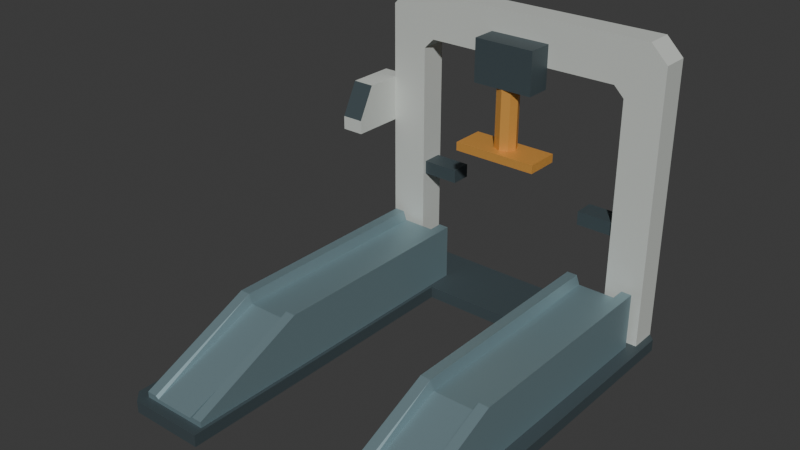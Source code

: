 # Source: source.blend  (saved by Blender 4.3.34; exported with 4.5.12 LTS)
import bpy
from mathutils import Matrix  # noqa: F401  (used for matrix-valued properties, if any)

bpy.ops.wm.read_factory_settings(use_empty=True)
scene = bpy.context.scene
scene.name = 'Scene'

# ---- collections
col_collection = bpy.data.collections.new('Collection'); scene.collection.children.link(col_collection)

# ---- materials (node trees are filled in below, after node groups)
mat_fixture_graphite = bpy.data.materials.new('Fixture_Graphite')
mat_fixture_graphite.diffuse_color = (0.065, 0.09, 0.1, 1.0)
mat_beds_satinsteelblue = bpy.data.materials.new('Beds_SatinSteelBlue')
mat_beds_satinsteelblue.diffuse_color = (0.29, 0.42, 0.46, 1.0)
mat_portal_warmivory = bpy.data.materials.new('Portal_WarmIvory')
mat_portal_warmivory.diffuse_color = (0.65, 0.68, 0.64, 1.0)
mat_fixedhead_mutedamber = bpy.data.materials.new('FixedHead_MutedAmber')
mat_fixedhead_mutedamber.diffuse_color = (0.72, 0.34, 0.07, 1.0)

# ---- material node trees
mat_fixture_graphite.use_nodes = True; mat_fixture_graphite.node_tree.nodes.clear()
_N = mat_fixture_graphite.node_tree.nodes; _L = mat_fixture_graphite.node_tree.links
n0 = _N.new('ShaderNodeBsdfPrincipled'); n0.name = 'Principled BSDF'; n0.location = (10, 300)
n0.inputs[0].default_value = (0.065, 0.09, 0.1, 1.0)
n0.inputs[1].default_value = 0.25
n0.inputs[2].default_value = 0.55
n1 = _N.new('ShaderNodeOutputMaterial'); n1.name = 'Material Output'; n1.location = (300, 300)
_L.new(n0.outputs[0], n1.inputs[0])
n1.is_active_output = True
mat_beds_satinsteelblue.use_nodes = True; mat_beds_satinsteelblue.node_tree.nodes.clear()
_N = mat_beds_satinsteelblue.node_tree.nodes; _L = mat_beds_satinsteelblue.node_tree.links
n0 = _N.new('ShaderNodeBsdfPrincipled'); n0.name = 'Principled BSDF'; n0.location = (10, 300)
n0.inputs[0].default_value = (0.29, 0.42, 0.46, 1.0)
n0.inputs[1].default_value = 0.62
n0.inputs[2].default_value = 0.48
n1 = _N.new('ShaderNodeOutputMaterial'); n1.name = 'Material Output'; n1.location = (300, 300)
_L.new(n0.outputs[0], n1.inputs[0])
n1.is_active_output = True
mat_portal_warmivory.use_nodes = True; mat_portal_warmivory.node_tree.nodes.clear()
_N = mat_portal_warmivory.node_tree.nodes; _L = mat_portal_warmivory.node_tree.links
n0 = _N.new('ShaderNodeBsdfPrincipled'); n0.name = 'Principled BSDF'; n0.location = (10, 300)
n0.inputs[0].default_value = (0.65, 0.68, 0.64, 1.0)
n0.inputs[1].default_value = 0.15
n0.inputs[2].default_value = 0.62
n1 = _N.new('ShaderNodeOutputMaterial'); n1.name = 'Material Output'; n1.location = (300, 300)
_L.new(n0.outputs[0], n1.inputs[0])
n1.is_active_output = True
mat_fixedhead_mutedamber.use_nodes = True; mat_fixedhead_mutedamber.node_tree.nodes.clear()
_N = mat_fixedhead_mutedamber.node_tree.nodes; _L = mat_fixedhead_mutedamber.node_tree.links
n0 = _N.new('ShaderNodeBsdfPrincipled'); n0.name = 'Principled BSDF'; n0.location = (10, 300)
n0.inputs[0].default_value = (0.72, 0.34, 0.07, 1.0)
n0.inputs[1].default_value = 0.25
n1 = _N.new('ShaderNodeOutputMaterial'); n1.name = 'Material Output'; n1.location = (300, 300)
_L.new(n0.outputs[0], n1.inputs[0])
n1.is_active_output = True

# ---- world
world_world = bpy.data.worlds.new('World'); scene.world = world_world
world_world.use_nodes = True; world_world.node_tree.nodes.clear()
_N = world_world.node_tree.nodes; _L = world_world.node_tree.links
n0 = _N.new('ShaderNodeOutputWorld'); n0.name = 'World Output'; n0.location = (300, 300)
n1 = _N.new('ShaderNodeBackground'); n1.name = 'Background'; n1.location = (10, 300)
n1.inputs[0].default_value = (0.05088, 0.05088, 0.05088, 1.0)
_L.new(n1.outputs[0], n0.inputs[0])
n0.is_active_output = True
world_world.color = (0.05088, 0.05088, 0.05088)
world_world.sun_shadow_jitter_overblur = 0.0

# ---- meshes
me_continuousfrontopengroundplinth = bpy.data.meshes.new('ContinuousFrontOpenGroundPlinth')
me_continuousfrontopengroundplinth.from_pydata([(-0.855, 1.055, 0.0), (-0.855, -1.075, 0.0), (-0.795, -1.135, 0.0), (-0.355, -1.135, 0.0), (-0.355, 0.725, 0.0), (0.445, 0.725, 0.0), (0.445, -1.135, 0.0), (0.885, -1.135, 0.0), (0.945, -1.075, 0.0), (0.945, 1.055, 0.0), (0.865, 1.135, 0.0), (-0.775, 1.135, 0.0), (-0.855, 1.055, 0.07), (-0.855, -1.075, 0.07), (-0.795, -1.135, 0.07), (-0.355, -1.135, 0.07), (-0.355, 0.725, 0.07), (0.445, 0.725, 0.07), (0.445, -1.135, 0.07), (0.885, -1.135, 0.07), (0.945, -1.075, 0.07), (0.945, 1.055, 0.07), (0.865, 1.135, 0.07), (-0.775, 1.135, 0.07)], [], [(2, 1, 0), (3, 2, 0), (4, 3, 0), (5, 4, 0), (7, 6, 5), (8, 7, 5), (9, 8, 5), (9, 5, 0), (10, 9, 0), (0, 11, 10), (12, 13, 14), (12, 14, 15), (12, 15, 16), (12, 16, 17), (17, 18, 19), (17, 19, 20), (17, 20, 21), (12, 17, 21), (12, 21, 22), (22, 23, 12), (1, 2, 14), (1, 14, 13), (2, 3, 15), (2, 15, 14), (3, 4, 16), (3, 16, 15), (4, 5, 17), (4, 17, 16), (5, 6, 18), (5, 18, 17), (6, 7, 19), (6, 19, 18), (7, 8, 20), (7, 20, 19), (8, 9, 21), (8, 21, 20), (9, 10, 22), (9, 22, 21), (10, 11, 23), (10, 23, 22), (11, 0, 12), (11, 12, 23), (0, 1, 13), (0, 13, 12)])
me_continuousfrontopengroundplinth.materials.append(mat_fixture_graphite)
me_continuousfrontopengroundplinth.materials.append(mat_beds_satinsteelblue)
me_continuousfrontopengroundplinth.materials.append(mat_portal_warmivory)
me_continuousfrontopengroundplinth.materials.append(mat_fixedhead_mutedamber)
me_continuousfrontopengroundplinth.update()
me_leftwholerampedgroovedbed = bpy.data.meshes.new('LeftWholeRampedGroovedBed')
me_leftwholerampedgroovedbed.from_pydata([(-0.375, -1.075, 0.07), (-0.375, -1.075, 0.105), (-0.435, -1.075, 0.105), (-0.455, -1.075, 0.093), (-0.775, -1.075, 0.07), (-0.695, -1.075, 0.093), (-0.775, -1.075, 0.105), (-0.715, -1.075, 0.105), (-0.775, 0.895, 0.4), (-0.775, 0.895, 0.07), (-0.375, 0.895, 0.07), (-0.375, 0.895, 0.4), (-0.435, 0.895, 0.4), (-0.455, 0.895, 0.345), (-0.695, 0.895, 0.345), (-0.715, 0.895, 0.4), (-0.375, -0.405, 0.07), (-0.775, -0.405, 0.07), (-0.375, -0.405, 0.4), (-0.435, -0.405, 0.4), (-0.455, -0.405, 0.345), (-0.695, -0.405, 0.345), (-0.715, -0.405, 0.4), (-0.775, -0.405, 0.4)], [], [(0, 1, 2), (0, 2, 3), (4, 0, 3), (4, 3, 5), (6, 4, 5), (5, 7, 6), (10, 9, 8), (12, 11, 10), (13, 12, 10), (14, 13, 10), (14, 10, 8), (8, 15, 14), (16, 0, 4), (17, 16, 4), (18, 1, 0), (16, 18, 0), (19, 2, 1), (18, 19, 1), (20, 3, 2), (19, 20, 2), (21, 5, 3), (20, 21, 3), (22, 7, 5), (21, 22, 5), (23, 6, 7), (22, 23, 7), (17, 4, 6), (23, 17, 6), (10, 16, 17), (9, 10, 17), (11, 18, 16), (10, 11, 16), (12, 19, 18), (11, 12, 18), (13, 20, 19), (12, 13, 19), (14, 21, 20), (13, 14, 20), (15, 22, 21), (14, 15, 21), (8, 23, 22), (15, 8, 22), (9, 17, 23), (8, 9, 23)])
me_leftwholerampedgroovedbed.polygons.foreach_set('material_index', [1, 1, 1, 1, 1, 1, 1, 1, 1, 1, 1, 1, 1, 1, 1, 1, 1, 1, 1, 1, 1, 1, 1, 1, 1, 1, 1, 1, 1, 1, 1, 1, 1, 1, 1, 1, 1, 1, 1, 1, 1, 1, 1, 1])
me_leftwholerampedgroovedbed.materials.append(mat_fixture_graphite)
me_leftwholerampedgroovedbed.materials.append(mat_beds_satinsteelblue)
me_leftwholerampedgroovedbed.materials.append(mat_portal_warmivory)
me_leftwholerampedgroovedbed.materials.append(mat_fixedhead_mutedamber)
me_leftwholerampedgroovedbed.update()
me_rightwholerampedgroovedbed = bpy.data.meshes.new('RightWholeRampedGroovedBed')
me_rightwholerampedgroovedbed.from_pydata([(0.865, -1.075, 0.07), (0.865, -1.075, 0.105), (0.805, -1.075, 0.105), (0.785, -1.075, 0.093), (0.465, -1.075, 0.07), (0.545, -1.075, 0.093), (0.465, -1.075, 0.105), (0.525, -1.075, 0.105), (0.465, 0.895, 0.4), (0.465, 0.895, 0.07), (0.865, 0.895, 0.07), (0.865, 0.895, 0.4), (0.805, 0.895, 0.4), (0.785, 0.895, 0.345), (0.545, 0.895, 0.345), (0.525, 0.895, 0.4), (0.865, -0.405, 0.07), (0.465, -0.405, 0.07), (0.865, -0.405, 0.4), (0.805, -0.405, 0.4), (0.785, -0.405, 0.345), (0.545, -0.405, 0.345), (0.525, -0.405, 0.4), (0.465, -0.405, 0.4)], [], [(0, 1, 2), (0, 2, 3), (4, 0, 3), (4, 3, 5), (6, 4, 5), (5, 7, 6), (10, 9, 8), (12, 11, 10), (13, 12, 10), (14, 13, 10), (14, 10, 8), (8, 15, 14), (16, 0, 4), (17, 16, 4), (18, 1, 0), (16, 18, 0), (19, 2, 1), (18, 19, 1), (20, 3, 2), (19, 20, 2), (21, 5, 3), (20, 21, 3), (22, 7, 5), (21, 22, 5), (23, 6, 7), (22, 23, 7), (17, 4, 6), (23, 17, 6), (10, 16, 17), (9, 10, 17), (11, 18, 16), (10, 11, 16), (12, 19, 18), (11, 12, 18), (13, 20, 19), (12, 13, 19), (14, 21, 20), (13, 14, 20), (15, 22, 21), (14, 15, 21), (8, 23, 22), (15, 8, 22), (9, 17, 23), (8, 9, 23)])
me_rightwholerampedgroovedbed.polygons.foreach_set('material_index', [1, 1, 1, 1, 1, 1, 1, 1, 1, 1, 1, 1, 1, 1, 1, 1, 1, 1, 1, 1, 1, 1, 1, 1, 1, 1, 1, 1, 1, 1, 1, 1, 1, 1, 1, 1, 1, 1, 1, 1, 1, 1, 1, 1])
me_rightwholerampedgroovedbed.materials.append(mat_fixture_graphite)
me_rightwholerampedgroovedbed.materials.append(mat_beds_satinsteelblue)
me_rightwholerampedgroovedbed.materials.append(mat_portal_warmivory)
me_rightwholerampedgroovedbed.materials.append(mat_fixedhead_mutedamber)
me_rightwholerampedgroovedbed.update()
me_wholerearopenportal = bpy.data.meshes.new('WholeRearOpenPortal')
me_wholerearopenportal.from_pydata([(-0.815, 0.935, 1.68), (-0.815, 0.935, 0.07), (-0.595, 0.935, 0.07), (-0.595, 0.935, 1.46), (-0.535, 0.935, 1.52), (0.625, 0.935, 1.52), (0.685, 0.935, 1.46), (0.685, 0.935, 0.07), (0.905, 0.935, 0.07), (0.905, 0.935, 1.68), (0.805, 0.935, 1.78), (-0.715, 0.935, 1.78), (-0.815, 1.095, 1.68), (-0.815, 1.095, 0.07), (-0.595, 1.095, 0.07), (-0.595, 1.095, 1.46), (-0.535, 1.095, 1.52), (0.625, 1.095, 1.52), (0.685, 1.095, 1.46), (0.685, 1.095, 0.07), (0.905, 1.095, 0.07), (0.905, 1.095, 1.68), (0.805, 1.095, 1.78), (-0.715, 1.095, 1.78)], [], [(0, 1, 2), (0, 2, 3), (0, 3, 4), (0, 4, 5), (6, 7, 8), (6, 8, 9), (5, 6, 9), (0, 5, 9), (0, 9, 10), (10, 11, 0), (14, 13, 12), (15, 14, 12), (16, 15, 12), (17, 16, 12), (20, 19, 18), (21, 20, 18), (21, 18, 17), (21, 17, 12), (22, 21, 12), (12, 23, 22), (14, 2, 1), (13, 14, 1), (15, 3, 2), (14, 15, 2), (16, 4, 3), (15, 16, 3), (17, 5, 4), (16, 17, 4), (18, 6, 5), (17, 18, 5), (19, 7, 6), (18, 19, 6), (20, 8, 7), (19, 20, 7), (21, 9, 8), (20, 21, 8), (22, 10, 9), (21, 22, 9), (23, 11, 10), (22, 23, 10), (12, 0, 11), (23, 12, 11), (13, 1, 0), (12, 13, 0)])
me_wholerearopenportal.polygons.foreach_set('material_index', [2, 2, 2, 2, 2, 2, 2, 2, 2, 2, 2, 2, 2, 2, 2, 2, 2, 2, 2, 2, 2, 2, 2, 2, 2, 2, 2, 2, 2, 2, 2, 2, 2, 2, 2, 2, 2, 2, 2, 2, 2, 2, 2, 2])
me_wholerearopenportal.materials.append(mat_fixture_graphite)
me_wholerearopenportal.materials.append(mat_beds_satinsteelblue)
me_wholerearopenportal.materials.append(mat_portal_warmivory)
me_wholerearopenportal.materials.append(mat_fixedhead_mutedamber)
me_wholerearopenportal.update()
me_fixeduppercarriagehousing = bpy.data.meshes.new('FixedUpperCarriageHousing')
me_fixeduppercarriagehousing.from_pydata([(-0.135, 0.935, 1.4), (-0.135, 0.785, 1.4), (0.225, 0.785, 1.4), (0.225, 0.935, 1.4), (-0.135, 0.935, 1.65), (-0.135, 0.785, 1.65), (0.225, 0.785, 1.65), (0.225, 0.935, 1.65)], [], [(2, 1, 0), (0, 3, 2), (4, 5, 6), (6, 7, 4), (1, 2, 6), (1, 6, 5), (2, 3, 7), (2, 7, 6), (3, 0, 4), (3, 4, 7), (0, 1, 5), (0, 5, 4)])
me_fixeduppercarriagehousing.materials.append(mat_fixture_graphite)
me_fixeduppercarriagehousing.materials.append(mat_beds_satinsteelblue)
me_fixeduppercarriagehousing.materials.append(mat_portal_warmivory)
me_fixeduppercarriagehousing.materials.append(mat_fixedhead_mutedamber)
me_fixeduppercarriagehousing.update()
me_fixedoctagonaldescendingstem = bpy.data.meshes.new('FixedOctagonalDescendingStem')
me_fixedoctagonaldescendingstem.from_pydata([(0.09096, 0.804, 1.05), (0.11, 0.85, 1.05), (0.09096, 0.896, 1.05), (0.045, 0.915, 1.05), (-0.0009619, 0.896, 1.05), (-0.02, 0.85, 1.05), (-0.0009619, 0.804, 1.05), (0.045, 0.785, 1.05), (0.09096, 0.804, 1.4), (0.11, 0.85, 1.4), (0.09096, 0.896, 1.4), (0.045, 0.915, 1.4), (-0.0009619, 0.896, 1.4), (-0.02, 0.85, 1.4), (-0.0009619, 0.804, 1.4), (0.045, 0.785, 1.4)], [], [(2, 1, 0), (3, 2, 0), (4, 3, 0), (5, 4, 0), (6, 5, 0), (0, 7, 6), (8, 9, 10), (8, 10, 11), (8, 11, 12), (8, 12, 13), (8, 13, 14), (14, 15, 8), (1, 2, 10), (1, 10, 9), (2, 3, 11), (2, 11, 10), (3, 4, 12), (3, 12, 11), (4, 5, 13), (4, 13, 12), (5, 6, 14), (5, 14, 13), (6, 7, 15), (6, 15, 14), (7, 0, 8), (7, 8, 15), (0, 1, 9), (0, 9, 8)])
me_fixedoctagonaldescendingstem.polygons.foreach_set('material_index', [3, 3, 3, 3, 3, 3, 3, 3, 3, 3, 3, 3, 3, 3, 3, 3, 3, 3, 3, 3, 3, 3, 3, 3, 3, 3, 3, 3])
me_fixedoctagonaldescendingstem.materials.append(mat_fixture_graphite)
me_fixedoctagonaldescendingstem.materials.append(mat_beds_satinsteelblue)
me_fixedoctagonaldescendingstem.materials.append(mat_portal_warmivory)
me_fixedoctagonaldescendingstem.materials.append(mat_fixedhead_mutedamber)
me_fixedoctagonaldescendingstem.update()
me_fixedlowdiagnosticbarappearance = bpy.data.meshes.new('FixedLowDiagnosticBarAppearance')
me_fixedlowdiagnosticbarappearance.from_pydata([(-0.205, 0.935, 1.0), (-0.205, 0.735, 1.0), (0.295, 0.735, 1.0), (0.295, 0.935, 1.0), (-0.205, 0.935, 1.05), (-0.205, 0.735, 1.05), (0.295, 0.735, 1.05), (0.295, 0.935, 1.05)], [], [(2, 1, 0), (0, 3, 2), (4, 5, 6), (6, 7, 4), (1, 2, 6), (1, 6, 5), (2, 3, 7), (2, 7, 6), (3, 0, 4), (3, 4, 7), (0, 1, 5), (0, 5, 4)])
me_fixedlowdiagnosticbarappearance.polygons.foreach_set('material_index', [3, 3, 3, 3, 3, 3, 3, 3, 3, 3, 3, 3])
me_fixedlowdiagnosticbarappearance.materials.append(mat_fixture_graphite)
me_fixedlowdiagnosticbarappearance.materials.append(mat_beds_satinsteelblue)
me_fixedlowdiagnosticbarappearance.materials.append(mat_portal_warmivory)
me_fixedlowdiagnosticbarappearance.materials.append(mat_fixedhead_mutedamber)
me_fixedlowdiagnosticbarappearance.update()
me_leftfixedinwardfixturepad = bpy.data.meshes.new('LeftFixedInwardFixturePad')
me_leftfixedinwardfixturepad.from_pydata([(-0.595, 1.075, 0.67), (-0.595, 0.955, 0.67), (-0.375, 0.955, 0.67), (-0.375, 1.075, 0.67), (-0.595, 1.075, 0.75), (-0.595, 0.955, 0.75), (-0.375, 0.955, 0.75), (-0.375, 1.075, 0.75)], [], [(2, 1, 0), (0, 3, 2), (4, 5, 6), (6, 7, 4), (1, 2, 6), (1, 6, 5), (2, 3, 7), (2, 7, 6), (3, 0, 4), (3, 4, 7), (0, 1, 5), (0, 5, 4)])
me_leftfixedinwardfixturepad.materials.append(mat_fixture_graphite)
me_leftfixedinwardfixturepad.materials.append(mat_beds_satinsteelblue)
me_leftfixedinwardfixturepad.materials.append(mat_portal_warmivory)
me_leftfixedinwardfixturepad.materials.append(mat_fixedhead_mutedamber)
me_leftfixedinwardfixturepad.update()
me_rightfixedinwardfixturepad = bpy.data.meshes.new('RightFixedInwardFixturePad')
me_rightfixedinwardfixturepad.from_pydata([(0.465, 1.075, 0.67), (0.465, 0.955, 0.67), (0.685, 0.955, 0.67), (0.685, 1.075, 0.67), (0.465, 1.075, 0.75), (0.465, 0.955, 0.75), (0.685, 0.955, 0.75), (0.685, 1.075, 0.75)], [], [(2, 1, 0), (0, 3, 2), (4, 5, 6), (6, 7, 4), (1, 2, 6), (1, 6, 5), (2, 3, 7), (2, 7, 6), (3, 0, 4), (3, 4, 7), (0, 1, 5), (0, 5, 4)])
me_rightfixedinwardfixturepad.materials.append(mat_fixture_graphite)
me_rightfixedinwardfixturepad.materials.append(mat_beds_satinsteelblue)
me_rightfixedinwardfixturepad.materials.append(mat_portal_warmivory)
me_rightfixedinwardfixturepad.materials.append(mat_fixedhead_mutedamber)
me_rightfixedinwardfixturepad.update()
me_wholeslopedsidecontrolpod = bpy.data.meshes.new('WholeSlopedSideControlPod')
me_wholeslopedsidecontrolpod.from_pydata([(-0.945, 0.625, 1.05), (-0.945, 0.625, 0.97), (-0.945, 1.005, 0.97), (-0.945, 1.005, 1.24), (-0.945, 0.725, 1.24), (-0.815, 0.625, 1.05), (-0.815, 0.625, 0.97), (-0.815, 1.005, 0.97), (-0.815, 1.005, 1.24), (-0.815, 0.725, 1.24)], [], [(2, 1, 0), (3, 2, 0), (0, 4, 3), (5, 6, 7), (5, 7, 8), (8, 9, 5), (1, 2, 7), (1, 7, 6), (2, 3, 8), (2, 8, 7), (3, 4, 9), (3, 9, 8), (4, 0, 5), (4, 5, 9), (0, 1, 6), (0, 6, 5)])
me_wholeslopedsidecontrolpod.polygons.foreach_set('material_index', [2, 2, 2, 2, 2, 2, 2, 2, 2, 2, 2, 2, 0, 0, 2, 2])
me_wholeslopedsidecontrolpod.materials.append(mat_fixture_graphite)
me_wholeslopedsidecontrolpod.materials.append(mat_beds_satinsteelblue)
me_wholeslopedsidecontrolpod.materials.append(mat_portal_warmivory)
me_wholeslopedsidecontrolpod.materials.append(mat_fixedhead_mutedamber)
me_wholeslopedsidecontrolpod.update()

# ---- objects
ob_onefixedopencentrerobotservicecradle = bpy.data.objects.new('OneFixedOpenCentreRobotServiceCradle', None)
ob_continuousfrontopengroundplinth = bpy.data.objects.new('ContinuousFrontOpenGroundPlinth', me_continuousfrontopengroundplinth)
ob_leftwholerampedgroovedbed = bpy.data.objects.new('LeftWholeRampedGroovedBed', me_leftwholerampedgroovedbed)
ob_rightwholerampedgroovedbed = bpy.data.objects.new('RightWholeRampedGroovedBed', me_rightwholerampedgroovedbed)
ob_wholerearopenportal = bpy.data.objects.new('WholeRearOpenPortal', me_wholerearopenportal)
ob_fixeduppercarriagehousing = bpy.data.objects.new('FixedUpperCarriageHousing', me_fixeduppercarriagehousing)
ob_fixedoctagonaldescendingstem = bpy.data.objects.new('FixedOctagonalDescendingStem', me_fixedoctagonaldescendingstem)
ob_fixedlowdiagnosticbarappearance = bpy.data.objects.new('FixedLowDiagnosticBarAppearance', me_fixedlowdiagnosticbarappearance)
ob_leftfixedinwardfixturepad = bpy.data.objects.new('LeftFixedInwardFixturePad', me_leftfixedinwardfixturepad)
ob_rightfixedinwardfixturepad = bpy.data.objects.new('RightFixedInwardFixturePad', me_rightfixedinwardfixturepad)
ob_wholeslopedsidecontrolpod = bpy.data.objects.new('WholeSlopedSideControlPod', me_wholeslopedsidecontrolpod)

# ---- transforms, parenting, visibility, modifiers, constraints
ob_onefixedopencentrerobotservicecradle.location = (0.0, 0.0, 0.0)
ob_continuousfrontopengroundplinth.parent = ob_onefixedopencentrerobotservicecradle
ob_continuousfrontopengroundplinth.location = (0.0, 0.0, 0.0)
ob_leftwholerampedgroovedbed.parent = ob_onefixedopencentrerobotservicecradle
ob_leftwholerampedgroovedbed.location = (0.0, 0.0, 0.0)
ob_rightwholerampedgroovedbed.parent = ob_onefixedopencentrerobotservicecradle
ob_rightwholerampedgroovedbed.location = (0.0, 0.0, 0.0)
ob_wholerearopenportal.parent = ob_onefixedopencentrerobotservicecradle
ob_wholerearopenportal.location = (0.0, 0.0, 0.0)
ob_fixeduppercarriagehousing.parent = ob_onefixedopencentrerobotservicecradle
ob_fixeduppercarriagehousing.location = (0.0, 0.0, 0.0)
ob_fixedoctagonaldescendingstem.parent = ob_onefixedopencentrerobotservicecradle
ob_fixedoctagonaldescendingstem.location = (0.0, 0.0, 0.0)
ob_fixedlowdiagnosticbarappearance.parent = ob_onefixedopencentrerobotservicecradle
ob_fixedlowdiagnosticbarappearance.location = (0.0, 0.0, 0.0)
ob_leftfixedinwardfixturepad.parent = ob_onefixedopencentrerobotservicecradle
ob_leftfixedinwardfixturepad.location = (0.0, 0.0, 0.0)
ob_rightfixedinwardfixturepad.parent = ob_onefixedopencentrerobotservicecradle
ob_rightfixedinwardfixturepad.location = (0.0, 0.0, 0.0)
ob_wholeslopedsidecontrolpod.parent = ob_onefixedopencentrerobotservicecradle
ob_wholeslopedsidecontrolpod.location = (0.0, 0.0, 0.0)

# ---- collection membership
scene.collection.objects.link(ob_onefixedopencentrerobotservicecradle)
scene.collection.objects.link(ob_continuousfrontopengroundplinth)
scene.collection.objects.link(ob_leftwholerampedgroovedbed)
scene.collection.objects.link(ob_rightwholerampedgroovedbed)
scene.collection.objects.link(ob_wholerearopenportal)
scene.collection.objects.link(ob_fixeduppercarriagehousing)
scene.collection.objects.link(ob_fixedoctagonaldescendingstem)
scene.collection.objects.link(ob_fixedlowdiagnosticbarappearance)
scene.collection.objects.link(ob_leftfixedinwardfixturepad)
scene.collection.objects.link(ob_rightfixedinwardfixturepad)
scene.collection.objects.link(ob_wholeslopedsidecontrolpod)

# ---- scene / render settings (as saved in the file)
scene.frame_start = 1; scene.frame_end = 250; scene.frame_set(1)
scene.render.engine = 'CYCLES'
scene.render.use_compositing = False
scene.cycles.use_denoising = False
scene.cycles.samples = 128
scene.cycles.use_adaptive_sampling = False
scene.cycles.seed = 17
bpy.context.view_layer.update()

# ---- added for rendering (the .blend has no active camera and no usable light): camera, sun
cam_auto = bpy.data.cameras.new('AutoCamera')
cam_auto.lens = 50.0
cam_auto.sensor_width = 36.0
cam_auto.clip_end = 1000.0
ob_auto_camera = bpy.data.objects.new('AutoCamera', cam_auto)
scene.collection.objects.link(ob_auto_camera)
ob_auto_camera.location = (3.1908, -3.82897, 3.44264)
ob_auto_camera.rotation_euler = (1.09748, -7.21219e-08, 0.694738)
scene.camera = ob_auto_camera
light_auto_sun = bpy.data.lights.new('AutoSun', 'SUN')
light_auto_sun.energy = 3.0
light_auto_sun.angle = 0.0523599
ob_auto_sun = bpy.data.objects.new('AutoSun', light_auto_sun)
scene.collection.objects.link(ob_auto_sun)
ob_auto_sun.rotation_euler = (0.872665, 0.174533, 0.523599)
bpy.context.view_layer.update()
